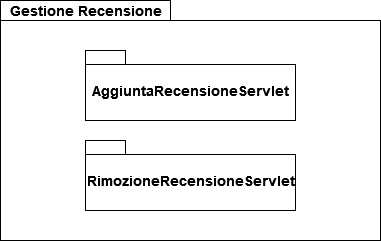

The diagram above was exported from draw.io. Its source (the exported page's mxGraphModel, read from the mxfile embedded in the PNG):
<mxGraphModel dx="1340" dy="573" grid="1" gridSize="10" guides="1" tooltips="1" connect="1" arrows="1" fold="1" page="1" pageScale="1" pageWidth="827" pageHeight="1169" math="0" shadow="0">
  <root>
    <mxCell id="0" />
    <mxCell id="1" parent="0" />
    <mxCell id="c1iqWmHCEpPBOMIHqLAP-1" value="" style="shape=folder;fontStyle=1;spacingTop=10;tabWidth=170;tabHeight=20;tabPosition=left;html=1;" parent="1" vertex="1">
      <mxGeometry x="-150" y="210" width="380" height="240" as="geometry" />
    </mxCell>
    <mxCell id="c1iqWmHCEpPBOMIHqLAP-2" value="&lt;b&gt;&lt;font style=&quot;font-size: 14px&quot;&gt;Gestione Recensione&lt;br&gt;&lt;/font&gt;&lt;/b&gt;" style="text;html=1;align=center;verticalAlign=middle;resizable=0;points=[];autosize=1;strokeColor=none;fillColor=none;" parent="1" vertex="1">
      <mxGeometry x="-145" y="210" width="160" height="20" as="geometry" />
    </mxCell>
    <mxCell id="c1iqWmHCEpPBOMIHqLAP-3" value="AggiuntaRecensioneServlet" style="shape=folder;fontStyle=1;spacingTop=10;tabWidth=40;tabHeight=14;tabPosition=left;html=1;fontSize=14;" parent="1" vertex="1">
      <mxGeometry x="-65" y="260" width="210" height="70" as="geometry" />
    </mxCell>
    <mxCell id="W0CfOqAXA-7HSiP5VWoQ-1" value="RimozioneRecensioneServlet" style="shape=folder;fontStyle=1;spacingTop=10;tabWidth=40;tabHeight=14;tabPosition=left;html=1;fontSize=14;" vertex="1" parent="1">
      <mxGeometry x="-65" y="350" width="210" height="70" as="geometry" />
    </mxCell>
  </root>
</mxGraphModel>